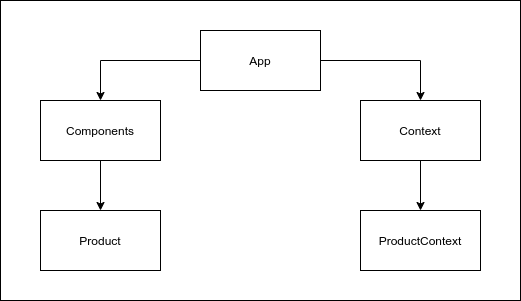

The diagram above was exported from draw.io. Its source (the exported page's mxGraphModel, read from the mxfile embedded in the PNG):
<mxGraphModel dx="1382" dy="773" grid="1" gridSize="10" guides="1" tooltips="1" connect="1" arrows="1" fold="1" page="1" pageScale="1" pageWidth="850" pageHeight="1100" math="0" shadow="0">
  <root>
    <mxCell id="0" />
    <mxCell id="1" parent="0" />
    <mxCell id="nLWOs7Dq3mQvVDngpcT7-10" value="" style="rounded=0;whiteSpace=wrap;html=1;" vertex="1" parent="1">
      <mxGeometry x="160" y="340" width="520" height="300" as="geometry" />
    </mxCell>
    <mxCell id="nLWOs7Dq3mQvVDngpcT7-8" style="edgeStyle=orthogonalEdgeStyle;rounded=0;orthogonalLoop=1;jettySize=auto;html=1;exitX=0;exitY=0.5;exitDx=0;exitDy=0;" edge="1" parent="1" source="nLWOs7Dq3mQvVDngpcT7-1" target="nLWOs7Dq3mQvVDngpcT7-2">
      <mxGeometry relative="1" as="geometry" />
    </mxCell>
    <mxCell id="nLWOs7Dq3mQvVDngpcT7-9" style="edgeStyle=orthogonalEdgeStyle;rounded=0;orthogonalLoop=1;jettySize=auto;html=1;exitX=1;exitY=0.5;exitDx=0;exitDy=0;entryX=0.5;entryY=0;entryDx=0;entryDy=0;" edge="1" parent="1" source="nLWOs7Dq3mQvVDngpcT7-1" target="nLWOs7Dq3mQvVDngpcT7-3">
      <mxGeometry relative="1" as="geometry" />
    </mxCell>
    <mxCell id="nLWOs7Dq3mQvVDngpcT7-1" value="App" style="rounded=0;whiteSpace=wrap;html=1;" vertex="1" parent="1">
      <mxGeometry x="360" y="370" width="120" height="60" as="geometry" />
    </mxCell>
    <mxCell id="nLWOs7Dq3mQvVDngpcT7-7" style="edgeStyle=orthogonalEdgeStyle;rounded=0;orthogonalLoop=1;jettySize=auto;html=1;exitX=0.5;exitY=1;exitDx=0;exitDy=0;" edge="1" parent="1" source="nLWOs7Dq3mQvVDngpcT7-2" target="nLWOs7Dq3mQvVDngpcT7-4">
      <mxGeometry relative="1" as="geometry" />
    </mxCell>
    <mxCell id="nLWOs7Dq3mQvVDngpcT7-2" value="Components" style="rounded=0;whiteSpace=wrap;html=1;" vertex="1" parent="1">
      <mxGeometry x="200" y="440" width="120" height="60" as="geometry" />
    </mxCell>
    <mxCell id="nLWOs7Dq3mQvVDngpcT7-6" style="edgeStyle=orthogonalEdgeStyle;rounded=0;orthogonalLoop=1;jettySize=auto;html=1;exitX=0.5;exitY=1;exitDx=0;exitDy=0;entryX=0.5;entryY=0;entryDx=0;entryDy=0;" edge="1" parent="1" source="nLWOs7Dq3mQvVDngpcT7-3" target="nLWOs7Dq3mQvVDngpcT7-5">
      <mxGeometry relative="1" as="geometry" />
    </mxCell>
    <mxCell id="nLWOs7Dq3mQvVDngpcT7-3" value="Context" style="rounded=0;whiteSpace=wrap;html=1;" vertex="1" parent="1">
      <mxGeometry x="520" y="440" width="120" height="60" as="geometry" />
    </mxCell>
    <mxCell id="nLWOs7Dq3mQvVDngpcT7-4" value="Product" style="rounded=0;whiteSpace=wrap;html=1;" vertex="1" parent="1">
      <mxGeometry x="200" y="550" width="120" height="60" as="geometry" />
    </mxCell>
    <mxCell id="nLWOs7Dq3mQvVDngpcT7-5" value="ProductContext" style="rounded=0;whiteSpace=wrap;html=1;" vertex="1" parent="1">
      <mxGeometry x="520" y="550" width="120" height="60" as="geometry" />
    </mxCell>
  </root>
</mxGraphModel>